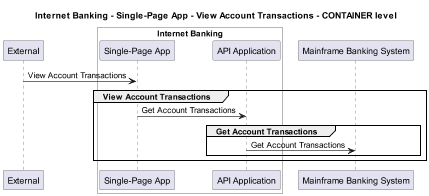

The diagram above was rendered by PlantUML. Its source (embedded in the PNG):
@startuml
!pragma layout smetana
skinparam dpi 60

title Internet Banking - Single-Page App - View Account Transactions - CONTAINER level

participant "External" as C4InterFlow.SoftwareSystems.ExternalSystem

box "Internet Banking" #White
    participant "Single-Page App" as BigBankPlc.SoftwareSystems.InternetBanking.Containers.SinglePageApp
    participant "API Application" as BigBankPlc.SoftwareSystems.InternetBanking.Containers.APIApplication
end box

participant "Mainframe Banking System" as BigBankPlc.SoftwareSystems.MainframeBankingSystem

C4InterFlow.SoftwareSystems.ExternalSystem -> BigBankPlc.SoftwareSystems.InternetBanking.Containers.SinglePageApp : View Account Transactions
group View Account Transactions
BigBankPlc.SoftwareSystems.InternetBanking.Containers.SinglePageApp -> BigBankPlc.SoftwareSystems.InternetBanking.Containers.APIApplication : Get Account Transactions
group Get Account Transactions
BigBankPlc.SoftwareSystems.InternetBanking.Containers.APIApplication -> BigBankPlc.SoftwareSystems.MainframeBankingSystem : Get Account Transactions
end
end


@enduml